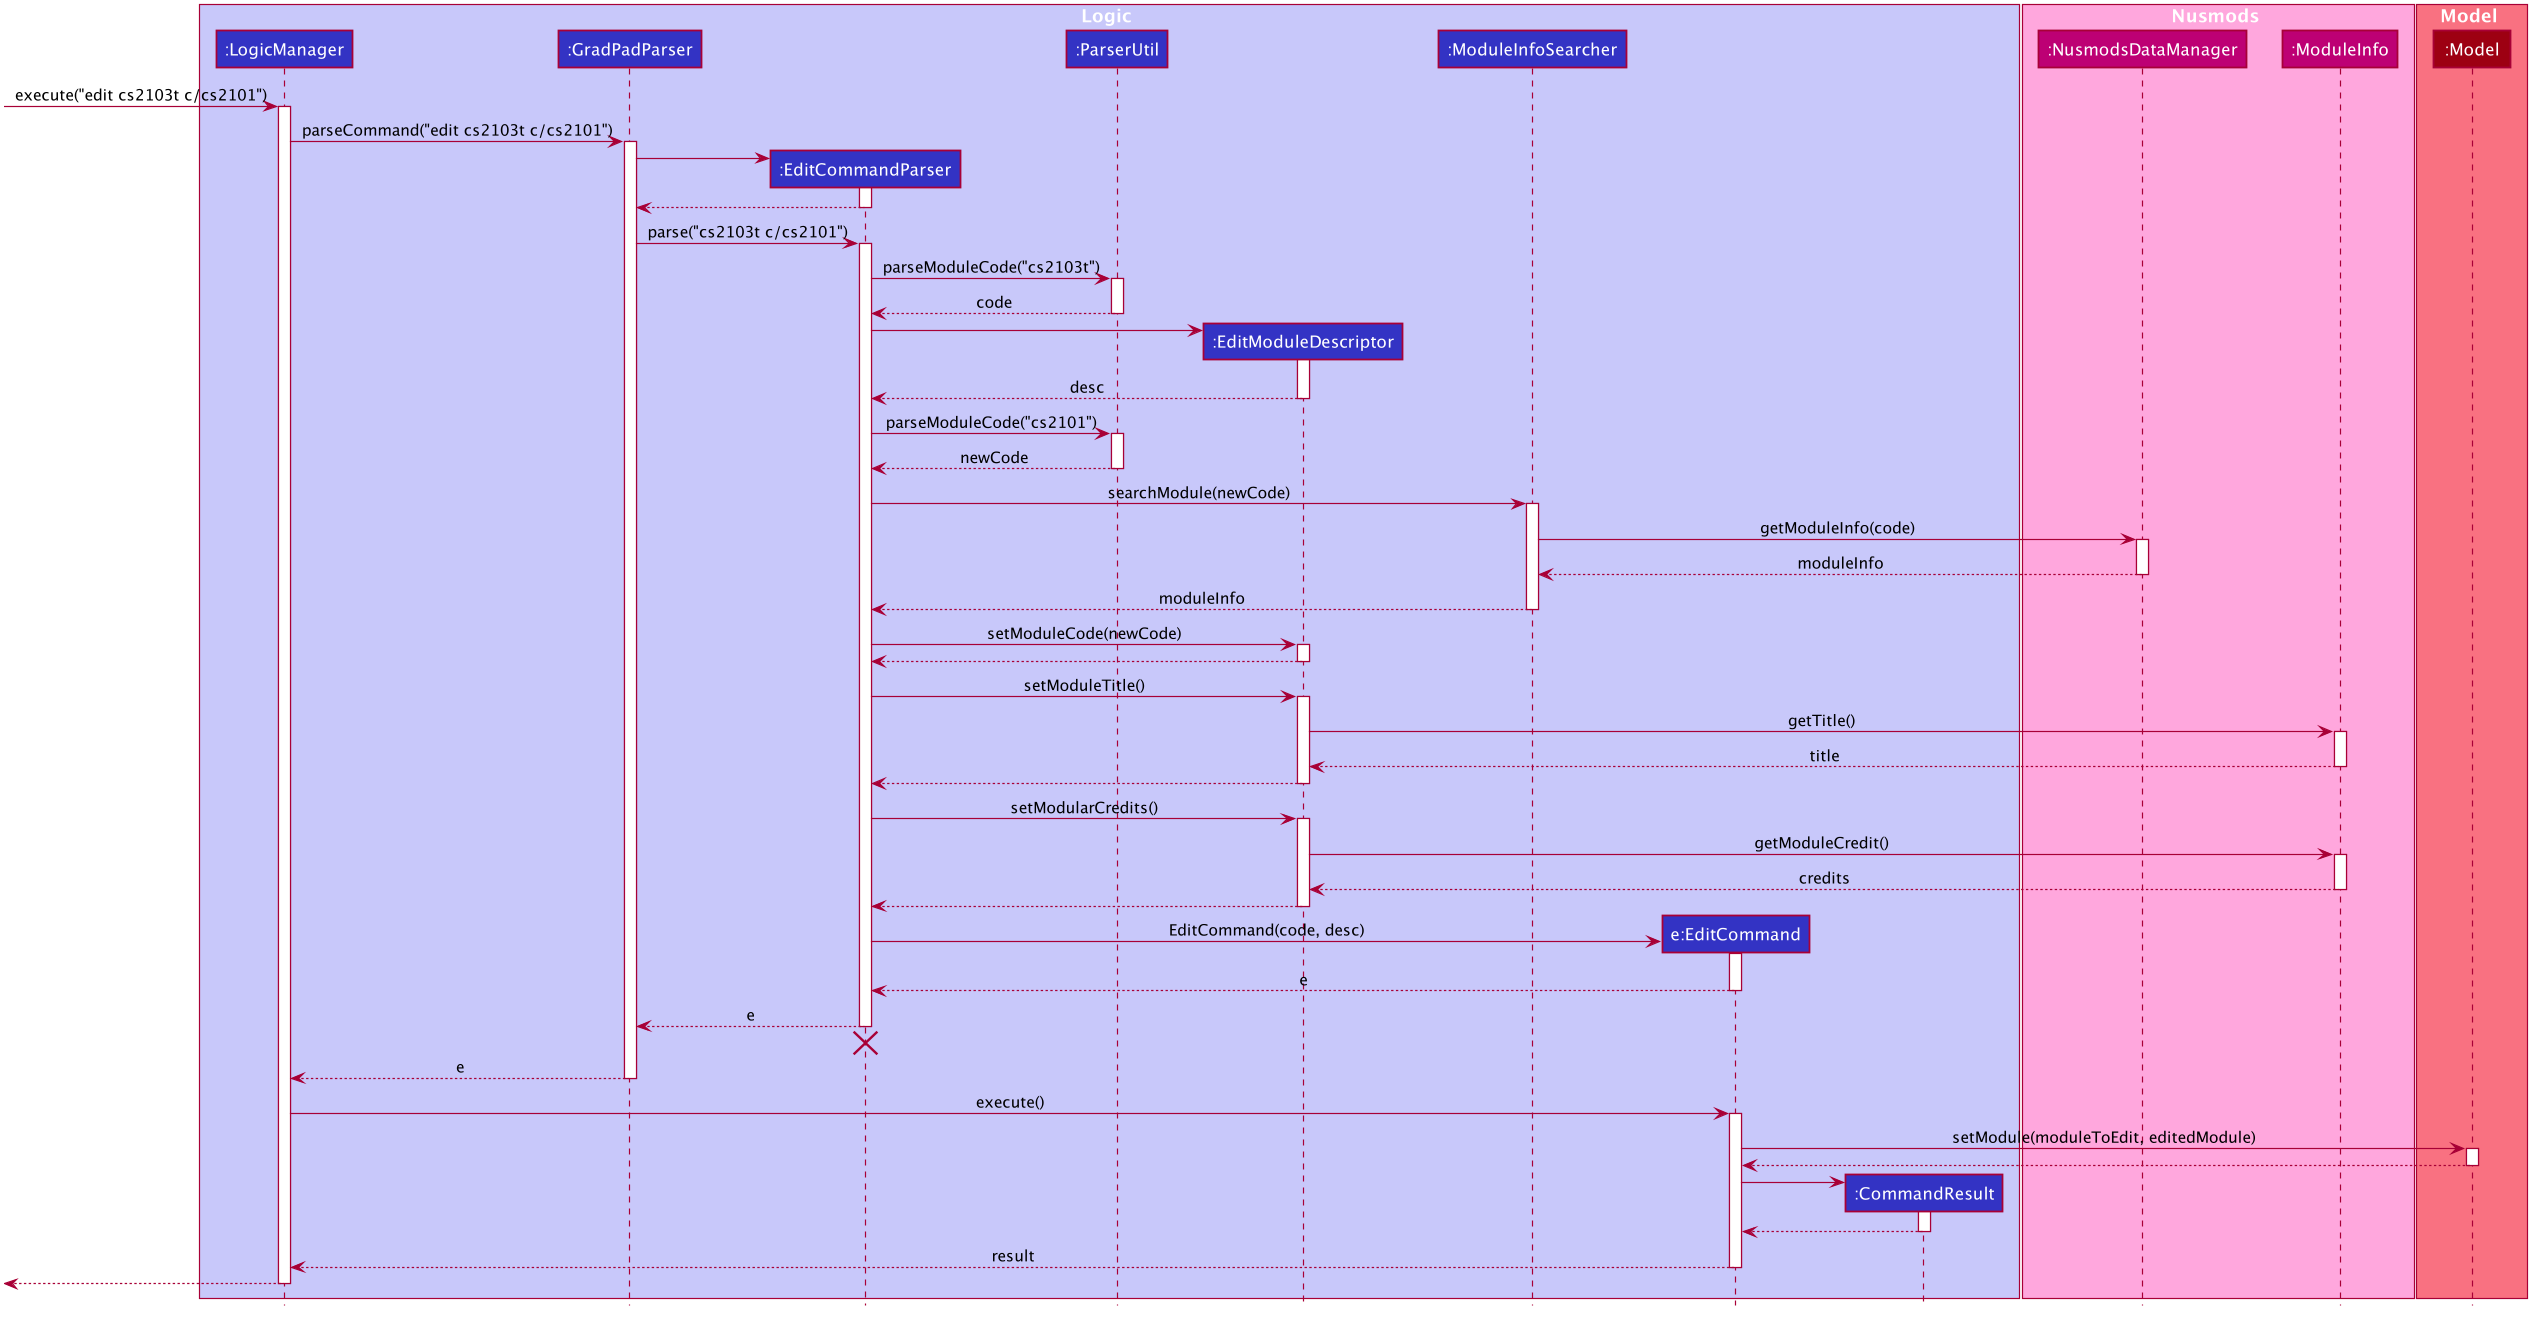

The diagram above was rendered by PlantUML. Its source (embedded in the PNG):
@startuml









skinparam BackgroundColor #FFFFFFF

skinparam Shadowing false

skinparam Class {
    FontColor #FFFFFF
    BorderThickness 1
    BorderColor #FFFFFF
    StereotypeFontColor #FFFFFF
    FontName Arial
}

skinparam Actor {
    BorderColor #000000
    Color #000000
    FontName Arial
}

skinparam Sequence {
    MessageAlign center
    BoxFontSize 15
    BoxPadding 0
    BoxFontColor #FFFFFF
    FontName Arial
}

skinparam Participant {
    FontColor #FFFFFFF
    Padding 20
}

skinparam MinClassWidth 50
skinparam ParticipantPadding 10
skinparam Shadowing false
skinparam DefaultTextAlignment center
skinparam packageStyle Rectangle

hide footbox
hide members
hide circle

box Logic #C8C8FA
participant ":LogicManager" as LogicManager #3333C4
participant ":GradPadParser" as GradPadParser #3333C4
participant ":EditCommandParser" as EditCommandParser #3333C4
participant ":ParserUtil" as ParserUtil #3333C4
participant ":EditModuleDescriptor" as EditModuleDescriptor #3333C4
participant ":ModuleInfoSearcher" as ModuleInfoSearcher #3333C4
participant "e:EditCommand" as EditCommand #3333C4
participant ":CommandResult" as CommandResult #3333C4
end box

box Nusmods #FFA7DD
participant ":NusmodsDataManager" as NusmodsDataManager #BD0074
participant ":ModuleInfo" as ModuleInfo #BD0074
end box

box Model #F97181
participant ":Model" as Model #9D0012
end box

[-> LogicManager : execute("edit cs2103t c/cs2101")
activate LogicManager

LogicManager -> GradPadParser : parseCommand("edit cs2103t c/cs2101")
activate GradPadParser

create EditCommandParser
GradPadParser -> EditCommandParser
activate EditCommandParser

EditCommandParser --> GradPadParser
deactivate EditCommandParser

GradPadParser -> EditCommandParser : parse("cs2103t c/cs2101")
activate EditCommandParser

EditCommandParser -> ParserUtil : parseModuleCode("cs2103t")
activate ParserUtil

ParserUtil --> EditCommandParser : code
deactivate ParserUtil

create EditModuleDescriptor
EditCommandParser -> EditModuleDescriptor
activate EditModuleDescriptor

EditModuleDescriptor --> EditCommandParser : desc
deactivate EditModuleDescriptor

EditCommandParser -> ParserUtil : parseModuleCode("cs2101")
activate ParserUtil

ParserUtil --> EditCommandParser : newCode
deactivate ParserUtil

EditCommandParser -> ModuleInfoSearcher : searchModule(newCode)
activate ModuleInfoSearcher

ModuleInfoSearcher -> NusmodsDataManager : getModuleInfo(code)
activate NusmodsDataManager

NusmodsDataManager --> ModuleInfoSearcher : moduleInfo
deactivate NusmodsDataManager

ModuleInfoSearcher --> EditCommandParser : moduleInfo
deactivate ModuleInfoSearcher

EditCommandParser -> EditModuleDescriptor : setModuleCode(newCode)
activate EditModuleDescriptor

EditModuleDescriptor --> EditCommandParser :
deactivate EditModuleDescriptor

EditCommandParser -> EditModuleDescriptor : setModuleTitle()
activate EditModuleDescriptor

EditModuleDescriptor -> ModuleInfo : getTitle()
activate ModuleInfo

ModuleInfo --> EditModuleDescriptor : title
deactivate ModuleInfo

EditModuleDescriptor --> EditCommandParser :
deactivate EditModuleDescriptor

EditCommandParser -> EditModuleDescriptor : setModularCredits()
activate EditModuleDescriptor

EditModuleDescriptor -> ModuleInfo : getModuleCredit()
activate ModuleInfo

ModuleInfo --> EditModuleDescriptor : credits
deactivate ModuleInfo

EditModuleDescriptor --> EditCommandParser :
deactivate EditModuleDescriptor

create EditCommand
EditCommandParser -> EditCommand : EditCommand(code, desc)
activate EditCommand

EditCommand --> EditCommandParser : e
deactivate EditCommand

EditCommandParser --> GradPadParser : e
deactivate EditCommandParser
EditCommandParser -[hidden]-> GradPadParser
destroy EditCommandParser

GradPadParser --> LogicManager : e
deactivate GradPadParser

LogicManager -> EditCommand : execute()
activate EditCommand

EditCommand -> Model : setModule(moduleToEdit, editedModule)
activate Model

Model --> EditCommand
deactivate Model

create CommandResult
EditCommand -> CommandResult
activate CommandResult

CommandResult --> EditCommand
deactivate CommandResult

EditCommand --> LogicManager : result
deactivate EditCommand

[<--LogicManager
deactivate LogicManager
@enduml